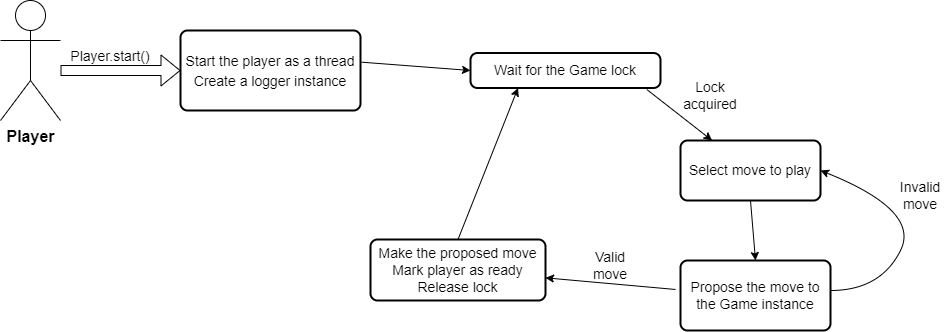

The diagram above was exported from draw.io. Its source (the exported page's mxGraphModel, read from the mxfile embedded in the PNG):
<mxGraphModel dx="1221" dy="743" grid="1" gridSize="10" guides="1" tooltips="1" connect="1" arrows="1" fold="1" page="1" pageScale="1" pageWidth="1169" pageHeight="827" math="0" shadow="0">
  <root>
    <mxCell id="0" />
    <mxCell id="1" parent="0" />
    <mxCell id="Iv8YO-B4mde6jhPRUOCI-1" value="&lt;b&gt;&lt;font style=&quot;font-size: 16px;&quot;&gt;Player&lt;/font&gt;&lt;/b&gt;" style="shape=umlActor;verticalLabelPosition=bottom;verticalAlign=top;html=1;outlineConnect=0;" parent="1" vertex="1">
      <mxGeometry x="90" y="40" width="60" height="120" as="geometry" />
    </mxCell>
    <mxCell id="Iv8YO-B4mde6jhPRUOCI-2" value="" style="shape=flexArrow;endArrow=classic;html=1;rounded=0;fontSize=16;" parent="1" target="Iv8YO-B4mde6jhPRUOCI-3" edge="1">
      <mxGeometry width="50" height="50" relative="1" as="geometry">
        <mxPoint x="150" y="110" as="sourcePoint" />
        <mxPoint x="260" y="110" as="targetPoint" />
      </mxGeometry>
    </mxCell>
    <mxCell id="Iv8YO-B4mde6jhPRUOCI-3" value="&lt;span style=&quot;font-size: 14px;&quot;&gt;Start the player as a thread&lt;br&gt;Create a logger instance&lt;br&gt;&lt;/span&gt;" style="rounded=1;whiteSpace=wrap;html=1;absoluteArcSize=1;arcSize=14;strokeWidth=2;fontSize=16;" parent="1" vertex="1">
      <mxGeometry x="270" y="70" width="180" height="80" as="geometry" />
    </mxCell>
    <mxCell id="Iv8YO-B4mde6jhPRUOCI-4" value="&lt;font style=&quot;font-size: 14px;&quot;&gt;Player.start()&lt;/font&gt;" style="text;html=1;strokeColor=none;fillColor=none;align=center;verticalAlign=middle;whiteSpace=wrap;rounded=0;fontSize=16;" parent="1" vertex="1">
      <mxGeometry x="170" y="80" width="60" height="30" as="geometry" />
    </mxCell>
    <mxCell id="Iv8YO-B4mde6jhPRUOCI-5" value="Wait for the Game lock" style="rounded=1;whiteSpace=wrap;html=1;absoluteArcSize=1;arcSize=14;strokeWidth=2;fontSize=14;" parent="1" vertex="1">
      <mxGeometry x="560" y="92.5" width="190" height="35" as="geometry" />
    </mxCell>
    <mxCell id="Iv8YO-B4mde6jhPRUOCI-6" value="" style="endArrow=classic;html=1;rounded=0;fontSize=14;exitX=0.928;exitY=1.043;exitDx=0;exitDy=0;exitPerimeter=0;" parent="1" source="Iv8YO-B4mde6jhPRUOCI-5" target="Iv8YO-B4mde6jhPRUOCI-7" edge="1">
      <mxGeometry width="50" height="50" relative="1" as="geometry">
        <mxPoint x="560" y="380" as="sourcePoint" />
        <mxPoint x="800" y="210" as="targetPoint" />
      </mxGeometry>
    </mxCell>
    <mxCell id="Iv8YO-B4mde6jhPRUOCI-7" value="Select move to play" style="rounded=1;whiteSpace=wrap;html=1;absoluteArcSize=1;arcSize=14;strokeWidth=2;fontSize=14;" parent="1" vertex="1">
      <mxGeometry x="770" y="180" width="140" height="60" as="geometry" />
    </mxCell>
    <mxCell id="Iv8YO-B4mde6jhPRUOCI-8" value="Lock acquired" style="text;html=1;strokeColor=none;fillColor=none;align=center;verticalAlign=middle;whiteSpace=wrap;rounded=0;fontSize=14;" parent="1" vertex="1">
      <mxGeometry x="770" y="120" width="60" height="30" as="geometry" />
    </mxCell>
    <mxCell id="Iv8YO-B4mde6jhPRUOCI-9" value="Propose the move to the Game instance" style="rounded=1;whiteSpace=wrap;html=1;absoluteArcSize=1;arcSize=14;strokeWidth=2;fontSize=14;" parent="1" vertex="1">
      <mxGeometry x="770" y="300" width="150" height="70" as="geometry" />
    </mxCell>
    <mxCell id="Iv8YO-B4mde6jhPRUOCI-10" value="" style="curved=1;endArrow=classic;html=1;rounded=0;fontSize=14;entryX=1;entryY=0.5;entryDx=0;entryDy=0;" parent="1" target="Iv8YO-B4mde6jhPRUOCI-7" edge="1">
      <mxGeometry width="50" height="50" relative="1" as="geometry">
        <mxPoint x="920" y="330" as="sourcePoint" />
        <mxPoint x="970" y="280" as="targetPoint" />
        <Array as="points">
          <mxPoint x="970" y="330" />
          <mxPoint x="1010" y="250" />
        </Array>
      </mxGeometry>
    </mxCell>
    <mxCell id="Iv8YO-B4mde6jhPRUOCI-11" value="Invalid move" style="text;html=1;strokeColor=none;fillColor=none;align=center;verticalAlign=middle;whiteSpace=wrap;rounded=0;fontSize=14;" parent="1" vertex="1">
      <mxGeometry x="980" y="220" width="60" height="30" as="geometry" />
    </mxCell>
    <mxCell id="Iv8YO-B4mde6jhPRUOCI-12" value="" style="endArrow=classic;html=1;rounded=0;fontSize=14;exitX=-0.033;exitY=0.414;exitDx=0;exitDy=0;exitPerimeter=0;" parent="1" source="Iv8YO-B4mde6jhPRUOCI-9" target="Iv8YO-B4mde6jhPRUOCI-13" edge="1">
      <mxGeometry width="50" height="50" relative="1" as="geometry">
        <mxPoint x="560" y="350" as="sourcePoint" />
        <mxPoint x="640" y="329" as="targetPoint" />
      </mxGeometry>
    </mxCell>
    <mxCell id="Iv8YO-B4mde6jhPRUOCI-13" value="Make the proposed move&lt;br&gt;Mark player as ready&lt;br&gt;Release lock" style="rounded=1;whiteSpace=wrap;html=1;absoluteArcSize=1;arcSize=14;strokeWidth=2;fontSize=14;" parent="1" vertex="1">
      <mxGeometry x="460" y="279" width="175" height="61" as="geometry" />
    </mxCell>
    <mxCell id="Iv8YO-B4mde6jhPRUOCI-14" value="" style="endArrow=classic;html=1;rounded=0;fontSize=14;entryX=0.25;entryY=1;entryDx=0;entryDy=0;exitX=0.5;exitY=0;exitDx=0;exitDy=0;" parent="1" source="Iv8YO-B4mde6jhPRUOCI-13" target="Iv8YO-B4mde6jhPRUOCI-5" edge="1">
      <mxGeometry width="50" height="50" relative="1" as="geometry">
        <mxPoint x="560" y="340" as="sourcePoint" />
        <mxPoint x="610" y="290" as="targetPoint" />
      </mxGeometry>
    </mxCell>
    <mxCell id="Iv8YO-B4mde6jhPRUOCI-15" value="Valid move" style="text;html=1;strokeColor=none;fillColor=none;align=center;verticalAlign=middle;whiteSpace=wrap;rounded=0;fontSize=14;" parent="1" vertex="1">
      <mxGeometry x="670" y="290" width="60" height="30" as="geometry" />
    </mxCell>
    <mxCell id="Iv8YO-B4mde6jhPRUOCI-16" value="" style="endArrow=classic;html=1;rounded=0;fontSize=14;exitX=1.006;exitY=0.396;exitDx=0;exitDy=0;exitPerimeter=0;entryX=0;entryY=0.5;entryDx=0;entryDy=0;" parent="1" source="Iv8YO-B4mde6jhPRUOCI-3" target="Iv8YO-B4mde6jhPRUOCI-5" edge="1">
      <mxGeometry width="50" height="50" relative="1" as="geometry">
        <mxPoint x="560" y="330" as="sourcePoint" />
        <mxPoint x="610" y="280" as="targetPoint" />
      </mxGeometry>
    </mxCell>
    <mxCell id="N8ufzNDcCKF4smiY3p82-1" value="" style="endArrow=classic;html=1;rounded=0;exitX=0.5;exitY=1;exitDx=0;exitDy=0;entryX=0.5;entryY=0;entryDx=0;entryDy=0;" edge="1" parent="1" source="Iv8YO-B4mde6jhPRUOCI-7" target="Iv8YO-B4mde6jhPRUOCI-9">
      <mxGeometry width="50" height="50" relative="1" as="geometry">
        <mxPoint x="560" y="410" as="sourcePoint" />
        <mxPoint x="610" y="360" as="targetPoint" />
      </mxGeometry>
    </mxCell>
  </root>
</mxGraphModel>